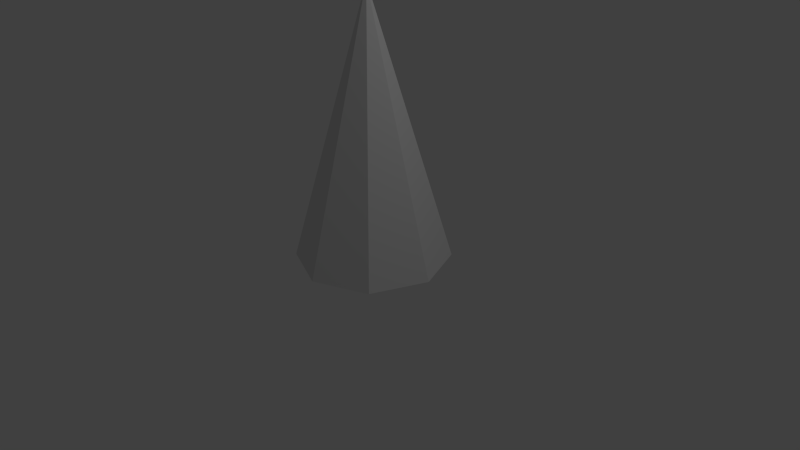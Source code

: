 # Source: self-indicator.blend  (saved by Blender 2.67.1; exported with 4.5.12 LTS)
import bpy
from mathutils import Matrix  # noqa: F401  (used for matrix-valued properties, if any)

bpy.ops.wm.read_factory_settings(use_empty=True)
scene = bpy.context.scene
scene.name = 'Scene'

# ---- collections
col_collection_1 = bpy.data.collections.new('Collection 1'); scene.collection.children.link(col_collection_1)

# ---- world
world_world = bpy.data.worlds.new('World'); scene.world = world_world
world_world.color = (0.05088, 0.05088, 0.05088)
world_world.use_sun_shadow = False
world_world.sun_shadow_jitter_overblur = 0.0
world_world.cycles.sampling_method = 'MANUAL'
world_world.cycles.sample_map_resolution = 256

# ---- cameras
cam_camera = bpy.data.cameras.new('Camera')
cam_camera.clip_end = 100.0
cam_camera.lens = 35.0
cam_camera.sensor_width = 32.0
cam_camera.sensor_height = 18.0
cam_camera.ortho_scale = 7.314
cam_camera.dof.focus_distance = 0.0
cam_camera.dof.aperture_fstop = 128.0

# ---- lights
light_lamp = bpy.data.lights.new('Lamp', 'POINT')
light_lamp.transmission_factor = 0.0
light_lamp.cutoff_distance = 30.0
light_lamp.energy = 100.0
light_lamp.shadow_buffer_clip_start = 1.001
light_lamp.shadow_soft_size = 0.1
light_lamp.shadow_maximum_resolution = 0.006
light_lamp.use_absolute_resolution = True
light_lamp.cycles.use_multiple_importance_sampling = False

# ---- meshes
me_cone = bpy.data.meshes.new('Cone')
me_cone.from_pydata([(0.0, 1.0, 0.0005883), (0.7071, 0.7071, 0.0005883), (1.0, -4.371e-08, 0.0005883), (0.0, 0.0, 3.455), (0.7071, -0.7071, 0.0005883), (-8.742e-08, -1.0, 0.0005883), (-0.7071, -0.7071, 0.0005883), (-1.0, 1.192e-08, 0.0005883), (-0.7071, 0.7071, 0.0005883)], [], [(7, 3, 8), (0, 3, 1), (8, 3, 0), (1, 3, 2), (6, 3, 7), (5, 3, 6), (4, 3, 5), (2, 3, 4), (0, 1, 2, 4, 5, 6, 7, 8)])
me_cone.use_remesh_preserve_volume = False
me_cone.use_remesh_preserve_attributes = False
me_cone.use_mirror_vertex_groups = False
me_cone.update()

# ---- objects
ob_cone = bpy.data.objects.new('Cone', me_cone)
ob_lamp = bpy.data.objects.new('Lamp', light_lamp)
ob_camera = bpy.data.objects.new('Camera', cam_camera)

# ---- transforms, parenting, visibility, modifiers, constraints
ob_cone.location = (0.0, 0.0, 0.0)
ob_cone.lineart.crease_threshold = 0.0
ob_lamp.location = (4.076, 1.005, 5.904)
ob_lamp.rotation_euler = (0.6503, 0.05522, 1.866)
ob_lamp.lock_rotations_4d = False
ob_lamp.empty_display_type = 'ARROWS'
ob_lamp.color = (0.0, 0.0, 0.0, 0.0)
ob_lamp.lineart.crease_threshold = 0.0
ob_camera.location = (7.481, -6.508, 5.344)
ob_camera.rotation_euler = (1.109, 0.01082, 0.8149)
ob_camera.lock_rotations_4d = False
ob_camera.empty_display_type = 'ARROWS'
ob_camera.color = (0.0, 0.0, 0.0, 0.0)
ob_camera.display_type = 'WIRE'
ob_camera.lineart.crease_threshold = 0.0

# ---- collection membership
col_collection_1.objects.link(ob_cone)
col_collection_1.objects.link(ob_lamp)
col_collection_1.objects.link(ob_camera)

# ---- scene / render settings (as saved in the file)
scene.camera = ob_camera
scene.frame_start = 1; scene.frame_end = 250; scene.frame_set(1)
scene.render.engine = 'BLENDER_EEVEE_NEXT'
scene.render.image_settings.color_mode = 'RGB'
scene.render.image_settings.compression = 90
scene.render.resolution_percentage = 50
scene.render.dither_intensity = 0.0
scene.cycles.use_denoising = False
scene.cycles.samples = 10
scene.cycles.sampling_pattern = 'TABULATED_SOBOL'
scene.cycles.light_sampling_threshold = 0.0
scene.cycles.use_adaptive_sampling = False
scene.cycles.use_light_tree = False
scene.cycles.blur_glossy = 0.0
scene.cycles.volume_bounces = 1
scene.cycles.pixel_filter_type = 'GAUSSIAN'
scene.cycles.sample_clamp_indirect = 0.0
scene.view_settings.view_transform = 'Standard'
bpy.context.view_layer.update()
